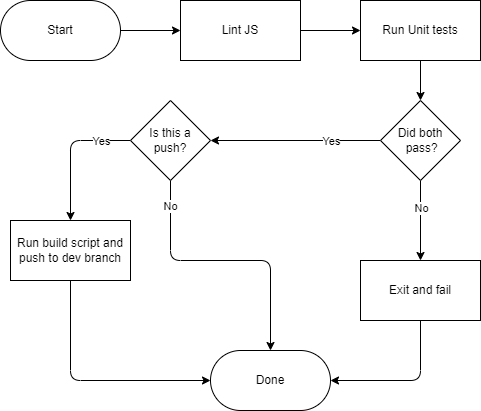

The diagram above was exported from draw.io. Its source (the exported page's mxGraphModel, read from the mxfile embedded in the PNG):
<mxGraphModel dx="1288" dy="839" grid="1" gridSize="10" guides="1" tooltips="1" connect="1" arrows="1" fold="1" page="1" pageScale="1" pageWidth="850" pageHeight="1100" math="0" shadow="0">
  <root>
    <mxCell id="0" />
    <mxCell id="1" parent="0" />
    <mxCell id="6" style="edgeStyle=none;html=1;" edge="1" parent="1" source="2" target="3">
      <mxGeometry relative="1" as="geometry" />
    </mxCell>
    <mxCell id="2" value="Start" style="rounded=1;whiteSpace=wrap;html=1;arcSize=50;" vertex="1" parent="1">
      <mxGeometry x="40" y="260" width="120" height="60" as="geometry" />
    </mxCell>
    <mxCell id="7" style="edgeStyle=none;html=1;" edge="1" parent="1" source="3" target="4">
      <mxGeometry relative="1" as="geometry" />
    </mxCell>
    <mxCell id="3" value="Lint JS" style="whiteSpace=wrap;html=1;" vertex="1" parent="1">
      <mxGeometry x="220" y="260" width="120" height="60" as="geometry" />
    </mxCell>
    <mxCell id="10" style="edgeStyle=none;html=1;" edge="1" parent="1" source="4" target="9">
      <mxGeometry relative="1" as="geometry" />
    </mxCell>
    <mxCell id="4" value="Run Unit tests" style="whiteSpace=wrap;html=1;" vertex="1" parent="1">
      <mxGeometry x="400" y="260" width="120" height="60" as="geometry" />
    </mxCell>
    <mxCell id="15" style="edgeStyle=none;html=1;entryX=0.5;entryY=0;entryDx=0;entryDy=0;" edge="1" parent="1" source="9" target="14">
      <mxGeometry relative="1" as="geometry" />
    </mxCell>
    <mxCell id="16" value="No" style="edgeLabel;html=1;align=center;verticalAlign=middle;resizable=0;points=[];" vertex="1" connectable="0" parent="15">
      <mxGeometry x="-0.3155" relative="1" as="geometry">
        <mxPoint as="offset" />
      </mxGeometry>
    </mxCell>
    <mxCell id="20" style="edgeStyle=none;html=1;exitX=0;exitY=0.5;exitDx=0;exitDy=0;entryX=1;entryY=0.5;entryDx=0;entryDy=0;" edge="1" parent="1" source="9" target="22">
      <mxGeometry relative="1" as="geometry" />
    </mxCell>
    <mxCell id="21" value="Yes" style="edgeLabel;html=1;align=center;verticalAlign=middle;resizable=0;points=[];" vertex="1" connectable="0" parent="20">
      <mxGeometry x="0.278" y="2" relative="1" as="geometry">
        <mxPoint x="59" y="-2" as="offset" />
      </mxGeometry>
    </mxCell>
    <mxCell id="9" value="Did both&lt;br&gt;&amp;nbsp;pass?" style="rhombus;whiteSpace=wrap;html=1;" vertex="1" parent="1">
      <mxGeometry x="420" y="360" width="80" height="80" as="geometry" />
    </mxCell>
    <mxCell id="19" style="edgeStyle=none;html=1;entryX=1;entryY=0.5;entryDx=0;entryDy=0;" edge="1" parent="1" source="14" target="17">
      <mxGeometry relative="1" as="geometry">
        <Array as="points">
          <mxPoint x="460" y="640" />
        </Array>
      </mxGeometry>
    </mxCell>
    <mxCell id="14" value="Exit and fail" style="rounded=0;whiteSpace=wrap;html=1;" vertex="1" parent="1">
      <mxGeometry x="400" y="520" width="120" height="60" as="geometry" />
    </mxCell>
    <mxCell id="17" value="Done" style="rounded=1;whiteSpace=wrap;html=1;arcSize=50;" vertex="1" parent="1">
      <mxGeometry x="250" y="610" width="120" height="60" as="geometry" />
    </mxCell>
    <mxCell id="24" style="edgeStyle=none;html=1;exitX=0;exitY=0.5;exitDx=0;exitDy=0;entryX=0.5;entryY=0;entryDx=0;entryDy=0;" edge="1" parent="1" source="22" target="23">
      <mxGeometry relative="1" as="geometry">
        <Array as="points">
          <mxPoint x="110" y="400" />
        </Array>
      </mxGeometry>
    </mxCell>
    <mxCell id="29" value="Yes" style="edgeLabel;html=1;align=center;verticalAlign=middle;resizable=0;points=[];" vertex="1" connectable="0" parent="24">
      <mxGeometry x="-0.3975" y="2" relative="1" as="geometry">
        <mxPoint x="12" y="-2" as="offset" />
      </mxGeometry>
    </mxCell>
    <mxCell id="26" style="edgeStyle=none;html=1;entryX=0.5;entryY=0;entryDx=0;entryDy=0;" edge="1" parent="1" source="22" target="17">
      <mxGeometry relative="1" as="geometry">
        <Array as="points">
          <mxPoint x="210" y="520" />
          <mxPoint x="310" y="520" />
        </Array>
      </mxGeometry>
    </mxCell>
    <mxCell id="27" value="No" style="edgeLabel;html=1;align=center;verticalAlign=middle;resizable=0;points=[];" vertex="1" connectable="0" parent="26">
      <mxGeometry x="-0.8115" y="-1" relative="1" as="geometry">
        <mxPoint as="offset" />
      </mxGeometry>
    </mxCell>
    <mxCell id="22" value="Is this a&lt;br&gt;push?" style="rhombus;whiteSpace=wrap;html=1;" vertex="1" parent="1">
      <mxGeometry x="170" y="360" width="80" height="80" as="geometry" />
    </mxCell>
    <mxCell id="25" style="edgeStyle=none;html=1;entryX=0;entryY=0.5;entryDx=0;entryDy=0;" edge="1" parent="1" source="23" target="17">
      <mxGeometry relative="1" as="geometry">
        <Array as="points">
          <mxPoint x="110" y="640" />
        </Array>
      </mxGeometry>
    </mxCell>
    <mxCell id="23" value="Run build script and push to dev branch" style="rounded=0;whiteSpace=wrap;html=1;" vertex="1" parent="1">
      <mxGeometry x="50" y="480" width="120" height="60" as="geometry" />
    </mxCell>
  </root>
</mxGraphModel>